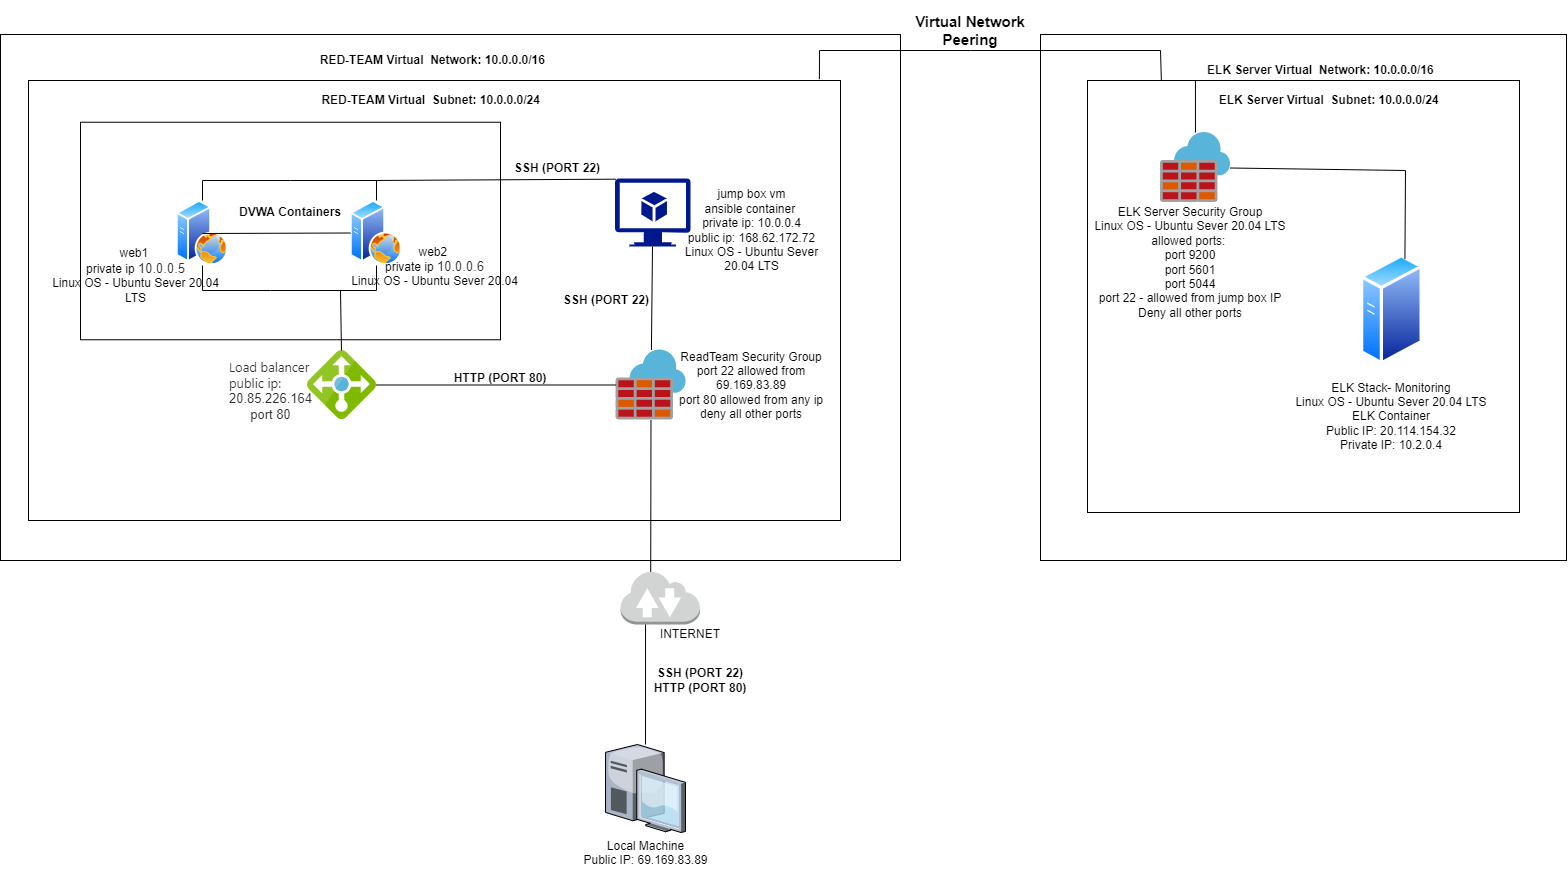

The diagram above was exported from draw.io. Its source (the exported page's mxGraphModel, read from the mxfile embedded in the PNG):
<mxGraphModel dx="2031" dy="1089" grid="1" gridSize="10" guides="1" tooltips="1" connect="1" arrows="1" fold="1" page="1" pageScale="1" pageWidth="850" pageHeight="1100" math="0" shadow="0">
  <root>
    <mxCell id="0" />
    <mxCell id="1" parent="0" />
    <mxCell id="P2XpWI_kCbFWQ1wtd_hK-64" value="" style="rounded=0;whiteSpace=wrap;html=1;labelBackgroundColor=none;" parent="1" vertex="1">
      <mxGeometry y="44" width="900" height="526" as="geometry" />
    </mxCell>
    <mxCell id="P2XpWI_kCbFWQ1wtd_hK-21" value="" style="rounded=0;whiteSpace=wrap;html=1;" parent="1" vertex="1">
      <mxGeometry x="142" y="240" width="120" height="60" as="geometry" />
    </mxCell>
    <mxCell id="P2XpWI_kCbFWQ1wtd_hK-1" value="Local Machine&lt;br&gt;Public IP: 69.169.83.89" style="verticalLabelPosition=bottom;sketch=0;aspect=fixed;html=1;verticalAlign=top;strokeColor=none;align=center;outlineConnect=0;shape=mxgraph.citrix.desktop;direction=east;" parent="1" vertex="1">
      <mxGeometry x="605.04" y="754" width="79.92" height="88" as="geometry" />
    </mxCell>
    <mxCell id="P2XpWI_kCbFWQ1wtd_hK-4" value="" style="rounded=0;whiteSpace=wrap;html=1;" parent="1" vertex="1">
      <mxGeometry x="28" y="90" width="812" height="440" as="geometry" />
    </mxCell>
    <mxCell id="P2XpWI_kCbFWQ1wtd_hK-6" value="" style="outlineConnect=0;dashed=0;verticalLabelPosition=bottom;verticalAlign=top;align=center;html=1;shape=mxgraph.aws3.internet_2;fillColor=#D2D3D3;gradientColor=none;" parent="1" vertex="1">
      <mxGeometry x="620" y="580" width="79.5" height="54" as="geometry" />
    </mxCell>
    <mxCell id="P2XpWI_kCbFWQ1wtd_hK-9" value="" style="sketch=0;aspect=fixed;html=1;points=[];align=center;image;fontSize=12;image=img/lib/mscae/Azure_Firewall.svg;" parent="1" vertex="1">
      <mxGeometry x="615.56" y="359.5" width="70" height="70" as="geometry" />
    </mxCell>
    <mxCell id="P2XpWI_kCbFWQ1wtd_hK-15" value="" style="sketch=0;aspect=fixed;html=1;points=[];align=center;image;fontSize=12;image=img/lib/mscae/Load_Balancer_feature.svg;" parent="1" vertex="1">
      <mxGeometry x="307" y="360" width="69" height="69" as="geometry" />
    </mxCell>
    <mxCell id="P2XpWI_kCbFWQ1wtd_hK-16" value="" style="endArrow=none;html=1;rounded=0;" parent="1" source="P2XpWI_kCbFWQ1wtd_hK-9" target="P2XpWI_kCbFWQ1wtd_hK-15" edge="1">
      <mxGeometry width="50" height="50" relative="1" as="geometry">
        <mxPoint x="500" y="440" as="sourcePoint" />
        <mxPoint x="550" y="390" as="targetPoint" />
      </mxGeometry>
    </mxCell>
    <mxCell id="P2XpWI_kCbFWQ1wtd_hK-20" value="" style="rounded=0;whiteSpace=wrap;html=1;" parent="1" vertex="1">
      <mxGeometry x="80" y="131.75" width="420" height="217.5" as="geometry" />
    </mxCell>
    <mxCell id="P2XpWI_kCbFWQ1wtd_hK-23" value="" style="aspect=fixed;perimeter=ellipsePerimeter;html=1;align=center;shadow=0;dashed=0;spacingTop=3;image;image=img/lib/active_directory/web_server.svg;" parent="1" vertex="1">
      <mxGeometry x="176" y="210" width="52" height="65" as="geometry" />
    </mxCell>
    <mxCell id="P2XpWI_kCbFWQ1wtd_hK-24" value="" style="aspect=fixed;perimeter=ellipsePerimeter;html=1;align=center;shadow=0;dashed=0;spacingTop=3;image;image=img/lib/active_directory/web_server.svg;" parent="1" vertex="1">
      <mxGeometry x="350" y="210" width="52" height="65" as="geometry" />
    </mxCell>
    <mxCell id="P2XpWI_kCbFWQ1wtd_hK-27" value="" style="endArrow=none;html=1;rounded=0;exitX=0;exitY=0.5;exitDx=0;exitDy=0;" parent="1" source="P2XpWI_kCbFWQ1wtd_hK-24" edge="1">
      <mxGeometry width="50" height="50" relative="1" as="geometry">
        <mxPoint x="250" y="290" as="sourcePoint" />
        <mxPoint x="202" y="243" as="targetPoint" />
      </mxGeometry>
    </mxCell>
    <mxCell id="P2XpWI_kCbFWQ1wtd_hK-32" value="" style="endArrow=none;html=1;rounded=0;" parent="1" source="P2XpWI_kCbFWQ1wtd_hK-15" edge="1">
      <mxGeometry width="50" height="50" relative="1" as="geometry">
        <mxPoint x="300" y="370" as="sourcePoint" />
        <mxPoint x="340" y="300" as="targetPoint" />
      </mxGeometry>
    </mxCell>
    <mxCell id="P2XpWI_kCbFWQ1wtd_hK-34" value="" style="sketch=0;aspect=fixed;pointerEvents=1;shadow=0;dashed=0;html=1;strokeColor=none;labelPosition=center;verticalLabelPosition=bottom;verticalAlign=top;align=center;fillColor=#00188D;shape=mxgraph.azure.virtual_machine_feature" parent="1" vertex="1">
      <mxGeometry x="614.56" y="188" width="75.56" height="68" as="geometry" />
    </mxCell>
    <mxCell id="P2XpWI_kCbFWQ1wtd_hK-37" value="" style="endArrow=none;html=1;rounded=0;entryX=0.01;entryY=0.01;entryDx=0;entryDy=0;entryPerimeter=0;" parent="1" target="P2XpWI_kCbFWQ1wtd_hK-34" edge="1">
      <mxGeometry width="50" height="50" relative="1" as="geometry">
        <mxPoint x="370" y="190" as="sourcePoint" />
        <mxPoint x="630" y="190" as="targetPoint" />
      </mxGeometry>
    </mxCell>
    <mxCell id="P2XpWI_kCbFWQ1wtd_hK-38" value="" style="endArrow=none;html=1;rounded=0;entryX=0.5;entryY=0;entryDx=0;entryDy=0;exitX=0.5;exitY=0;exitDx=0;exitDy=0;" parent="1" source="P2XpWI_kCbFWQ1wtd_hK-23" target="P2XpWI_kCbFWQ1wtd_hK-24" edge="1">
      <mxGeometry width="50" height="50" relative="1" as="geometry">
        <mxPoint x="220" y="220" as="sourcePoint" />
        <mxPoint x="270" y="170" as="targetPoint" />
        <Array as="points">
          <mxPoint x="202" y="190" />
          <mxPoint x="290" y="190" />
          <mxPoint x="376" y="190" />
        </Array>
      </mxGeometry>
    </mxCell>
    <mxCell id="P2XpWI_kCbFWQ1wtd_hK-40" value="" style="endArrow=none;html=1;rounded=0;exitX=0.5;exitY=1;exitDx=0;exitDy=0;" parent="1" source="P2XpWI_kCbFWQ1wtd_hK-23" target="P2XpWI_kCbFWQ1wtd_hK-24" edge="1">
      <mxGeometry width="50" height="50" relative="1" as="geometry">
        <mxPoint x="290" y="320" as="sourcePoint" />
        <mxPoint x="340" y="270" as="targetPoint" />
        <Array as="points">
          <mxPoint x="202" y="300" />
          <mxPoint x="270" y="300" />
          <mxPoint x="376" y="300" />
        </Array>
      </mxGeometry>
    </mxCell>
    <mxCell id="P2XpWI_kCbFWQ1wtd_hK-41" value="" style="endArrow=none;html=1;rounded=0;" parent="1" source="P2XpWI_kCbFWQ1wtd_hK-9" target="P2XpWI_kCbFWQ1wtd_hK-34" edge="1">
      <mxGeometry width="50" height="50" relative="1" as="geometry">
        <mxPoint x="620" y="295" as="sourcePoint" />
        <mxPoint x="670" y="245" as="targetPoint" />
      </mxGeometry>
    </mxCell>
    <mxCell id="P2XpWI_kCbFWQ1wtd_hK-42" value="" style="endArrow=none;html=1;rounded=0;exitX=0.38;exitY=0.025;exitDx=0;exitDy=0;exitPerimeter=0;" parent="1" source="P2XpWI_kCbFWQ1wtd_hK-6" target="P2XpWI_kCbFWQ1wtd_hK-9" edge="1">
      <mxGeometry width="50" height="50" relative="1" as="geometry">
        <mxPoint x="620" y="509" as="sourcePoint" />
        <mxPoint x="670" y="459" as="targetPoint" />
        <Array as="points" />
      </mxGeometry>
    </mxCell>
    <mxCell id="P2XpWI_kCbFWQ1wtd_hK-43" value="" style="endArrow=none;html=1;rounded=0;" parent="1" source="P2XpWI_kCbFWQ1wtd_hK-1" edge="1">
      <mxGeometry width="50" height="50" relative="1" as="geometry">
        <mxPoint x="595.04" y="684" as="sourcePoint" />
        <mxPoint x="645.04" y="634" as="targetPoint" />
      </mxGeometry>
    </mxCell>
    <mxCell id="P2XpWI_kCbFWQ1wtd_hK-44" value="" style="whiteSpace=wrap;html=1;verticalAlign=top;strokeColor=none;sketch=0;" parent="1" vertex="1">
      <mxGeometry x="744.9200000000001" y="768" width="120" height="60" as="geometry" />
    </mxCell>
    <UserObject label="INTERNET" placeholders="1" name="Variable" id="P2XpWI_kCbFWQ1wtd_hK-46">
      <mxCell style="text;html=1;strokeColor=none;fillColor=none;align=center;verticalAlign=middle;whiteSpace=wrap;overflow=hidden;" parent="1" vertex="1">
        <mxGeometry x="650" y="634" width="80" height="20" as="geometry" />
      </mxCell>
    </UserObject>
    <UserObject label="SSH (PORT 22)&lt;br&gt;HTTP (PORT 80)" placeholders="1" name="Variable" id="P2XpWI_kCbFWQ1wtd_hK-47">
      <mxCell style="text;html=1;strokeColor=none;fillColor=none;align=center;verticalAlign=middle;whiteSpace=wrap;overflow=hidden;fontStyle=1" parent="1" vertex="1">
        <mxGeometry x="650" y="670" width="100" height="40" as="geometry" />
      </mxCell>
    </UserObject>
    <UserObject label="HTTP (PORT 80)" placeholders="1" name="Variable" id="P2XpWI_kCbFWQ1wtd_hK-48">
      <mxCell style="text;html=1;strokeColor=none;fillColor=none;align=center;verticalAlign=middle;whiteSpace=wrap;overflow=hidden;fontStyle=1" parent="1" vertex="1">
        <mxGeometry x="440" y="378" width="120" height="20" as="geometry" />
      </mxCell>
    </UserObject>
    <UserObject label="SSH (PORT 22)" placeholders="1" name="Variable" id="P2XpWI_kCbFWQ1wtd_hK-51">
      <mxCell style="text;html=1;strokeColor=none;fillColor=none;align=center;verticalAlign=middle;whiteSpace=wrap;overflow=hidden;fontStyle=1" parent="1" vertex="1">
        <mxGeometry x="549" y="300" width="114" height="20" as="geometry" />
      </mxCell>
    </UserObject>
    <UserObject label="&lt;div style=&quot;text-align: left&quot;&gt;&lt;font color=&quot;#323130&quot; face=&quot;az_ea_font, Segoe UI, az_font, system-ui, -apple-system, BlinkMacSystemFont, Roboto, Oxygen, Ubuntu, Cantarell, Open Sans, Helvetica Neue, sans-serif&quot;&gt;&lt;span style=&quot;font-size: 13px;&quot;&gt;Load balancer&lt;br&gt;public ip:&amp;nbsp;&lt;/span&gt;&lt;/font&gt;&lt;/div&gt;&lt;span style=&quot;color: rgb(50, 49, 48); font-size: 13px; text-align: left;&quot;&gt;20.85.226.164&lt;br&gt;port 80&lt;br&gt;&lt;/span&gt;" placeholders="1" name="Variable" id="P2XpWI_kCbFWQ1wtd_hK-52">
      <mxCell style="text;html=1;strokeColor=none;fillColor=none;align=center;verticalAlign=middle;whiteSpace=wrap;overflow=hidden;labelBackgroundColor=none;" parent="1" vertex="1">
        <mxGeometry x="130" y="359.25" width="281" height="80.5" as="geometry" />
      </mxCell>
    </UserObject>
    <UserObject label="jump box vm&lt;br&gt;ansible container&amp;nbsp;&lt;br&gt;private ip: 10.0.0.4&lt;br&gt;public ip: 168.62.172.72&lt;br&gt;Linux OS - Ubuntu Sever 20.04 LTS" placeholders="1" name="Variable" id="P2XpWI_kCbFWQ1wtd_hK-56">
      <mxCell style="text;html=1;strokeColor=none;fillColor=none;align=center;verticalAlign=middle;whiteSpace=wrap;overflow=hidden;labelBackgroundColor=none;" parent="1" vertex="1">
        <mxGeometry x="668.5" y="187" width="165" height="105" as="geometry" />
      </mxCell>
    </UserObject>
    <UserObject label="ReadTeam Security Group&lt;br&gt;port 22 allowed from 69.169.83.89&lt;br&gt;port 80 allowed from any ip&lt;br&gt;deny all other ports" placeholders="1" name="Variable" id="P2XpWI_kCbFWQ1wtd_hK-57">
      <mxCell style="text;html=1;strokeColor=none;fillColor=none;align=center;verticalAlign=middle;whiteSpace=wrap;overflow=hidden;labelBackgroundColor=none;" parent="1" vertex="1">
        <mxGeometry x="674" y="349.25" width="154" height="90.5" as="geometry" />
      </mxCell>
    </UserObject>
    <UserObject label="web1&amp;nbsp;&lt;br&gt;private ip&amp;nbsp;&lt;span style=&quot;color: rgb(50 , 49 , 48) ; font-family: &amp;#34;az_ea_font&amp;#34; , &amp;#34;segoe ui&amp;#34; , &amp;#34;az_font&amp;#34; , , , &amp;#34;blinkmacsystemfont&amp;#34; , &amp;#34;roboto&amp;#34; , &amp;#34;oxygen&amp;#34; , &amp;#34;ubuntu&amp;#34; , &amp;#34;cantarell&amp;#34; , &amp;#34;open sans&amp;#34; , &amp;#34;helvetica neue&amp;#34; , sans-serif ; font-size: 13px&quot;&gt;10.0.0.5&lt;br&gt;&lt;/span&gt;Linux OS - Ubuntu Sever 20.04 LTS" placeholders="1" name="Variable" id="P2XpWI_kCbFWQ1wtd_hK-58">
      <mxCell style="text;html=1;strokeColor=none;fillColor=none;align=center;verticalAlign=middle;whiteSpace=wrap;overflow=hidden;labelBackgroundColor=none;" parent="1" vertex="1">
        <mxGeometry x="40" y="250" width="191" height="70" as="geometry" />
      </mxCell>
    </UserObject>
    <UserObject label="SSH (PORT 22)" placeholders="1" name="Variable" id="P2XpWI_kCbFWQ1wtd_hK-60">
      <mxCell style="text;html=1;strokeColor=none;fillColor=none;align=center;verticalAlign=middle;whiteSpace=wrap;overflow=hidden;fontStyle=1" parent="1" vertex="1">
        <mxGeometry x="500" y="168" width="114" height="20" as="geometry" />
      </mxCell>
    </UserObject>
    <UserObject label="web2&amp;nbsp;&lt;br&gt;private ip&amp;nbsp;&lt;span style=&quot;color: rgb(50 , 49 , 48) ; font-family: &amp;#34;az_ea_font&amp;#34; , &amp;#34;segoe ui&amp;#34; , &amp;#34;az_font&amp;#34; , , , &amp;#34;blinkmacsystemfont&amp;#34; , &amp;#34;roboto&amp;#34; , &amp;#34;oxygen&amp;#34; , &amp;#34;ubuntu&amp;#34; , &amp;#34;cantarell&amp;#34; , &amp;#34;open sans&amp;#34; , &amp;#34;helvetica neue&amp;#34; , sans-serif ; font-size: 13px&quot;&gt;10.0.0.6&lt;br&gt;&lt;/span&gt;Linux OS - Ubuntu Sever 20.04 LTS" placeholders="1" name="Variable" id="P2XpWI_kCbFWQ1wtd_hK-61">
      <mxCell style="text;html=1;strokeColor=none;fillColor=none;align=center;verticalAlign=middle;whiteSpace=wrap;overflow=hidden;labelBackgroundColor=none;" parent="1" vertex="1">
        <mxGeometry x="338.5" y="252" width="191" height="50" as="geometry" />
      </mxCell>
    </UserObject>
    <UserObject label="DVWA Containers" placeholders="1" name="Variable" id="P2XpWI_kCbFWQ1wtd_hK-62">
      <mxCell style="text;html=1;strokeColor=none;fillColor=none;align=center;verticalAlign=middle;whiteSpace=wrap;overflow=hidden;labelBackgroundColor=none;fontStyle=1" parent="1" vertex="1">
        <mxGeometry x="224.25" y="212" width="131.5" height="20" as="geometry" />
      </mxCell>
    </UserObject>
    <UserObject label="RED-TEAM Virtual&amp;nbsp; Subnet: 10.0.0.0/24&amp;nbsp;&amp;nbsp;&lt;br&gt;&lt;div class=&quot;fxc-gc-cell fxc-gc-columncell_36_2&quot; id=&quot;fxc-gc-cell-content_36_2&quot; style=&quot;font-size: 13px ; box-sizing: border-box ; display: inline-block ; margin: 0px 4px ; overflow: hidden ; max-height: 31px ; width: 140px ; color: rgb(50 , 49 , 48) ; font-family: &amp;#34;az_ea_font&amp;#34; , &amp;#34;segoe ui&amp;#34; , &amp;#34;az_font&amp;#34; , , , &amp;#34;blinkmacsystemfont&amp;#34; , &amp;#34;roboto&amp;#34; , &amp;#34;oxygen&amp;#34; , &amp;#34;ubuntu&amp;#34; , &amp;#34;cantarell&amp;#34; , &amp;#34;open sans&amp;#34; , &amp;#34;helvetica neue&amp;#34; , sans-serif ; background-color: rgb(237 , 235 , 233) ; outline: none&quot;&gt;&lt;/div&gt;" placeholders="1" name="Variable" id="P2XpWI_kCbFWQ1wtd_hK-63">
      <mxCell style="text;html=1;strokeColor=none;fillColor=none;align=center;verticalAlign=middle;whiteSpace=wrap;overflow=hidden;labelBackgroundColor=none;fontStyle=1" parent="1" vertex="1">
        <mxGeometry x="282" y="100" width="304" height="20" as="geometry" />
      </mxCell>
    </UserObject>
    <UserObject label="RED-TEAM Virtual&amp;nbsp; Network: 10.0.0.0/16&amp;nbsp;&lt;br&gt;&lt;div class=&quot;fxc-gc-cell fxc-gc-columncell_36_2&quot; id=&quot;fxc-gc-cell-content_36_2&quot; style=&quot;font-size: 13px ; box-sizing: border-box ; display: inline-block ; margin: 0px 4px ; overflow: hidden ; max-height: 31px ; width: 140px ; color: rgb(50 , 49 , 48) ; font-family: &amp;#34;az_ea_font&amp;#34; , &amp;#34;segoe ui&amp;#34; , &amp;#34;az_font&amp;#34; , , , &amp;#34;blinkmacsystemfont&amp;#34; , &amp;#34;roboto&amp;#34; , &amp;#34;oxygen&amp;#34; , &amp;#34;ubuntu&amp;#34; , &amp;#34;cantarell&amp;#34; , &amp;#34;open sans&amp;#34; , &amp;#34;helvetica neue&amp;#34; , sans-serif ; background-color: rgb(237 , 235 , 233) ; outline: none&quot;&gt;&lt;/div&gt;" placeholders="1" name="Variable" id="P2XpWI_kCbFWQ1wtd_hK-65">
      <mxCell style="text;html=1;strokeColor=none;fillColor=none;align=center;verticalAlign=middle;whiteSpace=wrap;overflow=hidden;labelBackgroundColor=none;fontStyle=1" parent="1" vertex="1">
        <mxGeometry x="282" y="60" width="304" height="20" as="geometry" />
      </mxCell>
    </UserObject>
    <mxCell id="JdjrIo_w90qyHCsQZLxd-2" value="" style="whiteSpace=wrap;html=1;aspect=fixed;" vertex="1" parent="1">
      <mxGeometry x="1040" y="44" width="526" height="526" as="geometry" />
    </mxCell>
    <mxCell id="JdjrIo_w90qyHCsQZLxd-3" value="" style="whiteSpace=wrap;html=1;aspect=fixed;" vertex="1" parent="1">
      <mxGeometry x="1087" y="90" width="432" height="432" as="geometry" />
    </mxCell>
    <mxCell id="JdjrIo_w90qyHCsQZLxd-5" value="" style="endArrow=none;html=1;rounded=0;exitX=0.974;exitY=-0.003;exitDx=0;exitDy=0;exitPerimeter=0;entryX=0.171;entryY=0.001;entryDx=0;entryDy=0;entryPerimeter=0;" edge="1" parent="1" source="P2XpWI_kCbFWQ1wtd_hK-4" target="JdjrIo_w90qyHCsQZLxd-3">
      <mxGeometry width="50" height="50" relative="1" as="geometry">
        <mxPoint x="820" y="100" as="sourcePoint" />
        <mxPoint x="870" y="50" as="targetPoint" />
        <Array as="points">
          <mxPoint x="819" y="60" />
          <mxPoint x="970" y="60" />
          <mxPoint x="1160" y="60" />
        </Array>
      </mxGeometry>
    </mxCell>
    <UserObject label="Virtual Network Peering" placeholders="1" name="Variable" id="JdjrIo_w90qyHCsQZLxd-6">
      <mxCell style="text;html=1;strokeColor=none;fillColor=none;align=center;verticalAlign=middle;whiteSpace=wrap;overflow=hidden;fontSize=15;fontStyle=1" vertex="1" parent="1">
        <mxGeometry x="910" y="10" width="120" height="60" as="geometry" />
      </mxCell>
    </UserObject>
    <UserObject label="ELK Server Virtual&amp;nbsp; Network: 10.0.0.0/16&amp;nbsp;&lt;br&gt;&lt;div class=&quot;fxc-gc-cell fxc-gc-columncell_36_2&quot; id=&quot;fxc-gc-cell-content_36_2&quot; style=&quot;font-size: 13px ; box-sizing: border-box ; display: inline-block ; margin: 0px 4px ; overflow: hidden ; max-height: 31px ; width: 140px ; color: rgb(50 , 49 , 48) ; font-family: &amp;#34;az_ea_font&amp;#34; , &amp;#34;segoe ui&amp;#34; , &amp;#34;az_font&amp;#34; , , , &amp;#34;blinkmacsystemfont&amp;#34; , &amp;#34;roboto&amp;#34; , &amp;#34;oxygen&amp;#34; , &amp;#34;ubuntu&amp;#34; , &amp;#34;cantarell&amp;#34; , &amp;#34;open sans&amp;#34; , &amp;#34;helvetica neue&amp;#34; , sans-serif ; background-color: rgb(237 , 235 , 233) ; outline: none&quot;&gt;&lt;/div&gt;" placeholders="1" name="Variable" id="JdjrIo_w90qyHCsQZLxd-7">
      <mxCell style="text;html=1;strokeColor=none;fillColor=none;align=center;verticalAlign=middle;whiteSpace=wrap;overflow=hidden;labelBackgroundColor=none;fontStyle=1" vertex="1" parent="1">
        <mxGeometry x="1170" y="70" width="304" height="20" as="geometry" />
      </mxCell>
    </UserObject>
    <UserObject label="ELK Server Virtual&amp;nbsp; Subnet: 10.0.0.0/24&amp;nbsp;&amp;nbsp;&lt;br&gt;&lt;div class=&quot;fxc-gc-cell fxc-gc-columncell_36_2&quot; id=&quot;fxc-gc-cell-content_36_2&quot; style=&quot;font-size: 13px ; box-sizing: border-box ; display: inline-block ; margin: 0px 4px ; overflow: hidden ; max-height: 31px ; width: 140px ; color: rgb(50 , 49 , 48) ; font-family: &amp;#34;az_ea_font&amp;#34; , &amp;#34;segoe ui&amp;#34; , &amp;#34;az_font&amp;#34; , , , &amp;#34;blinkmacsystemfont&amp;#34; , &amp;#34;roboto&amp;#34; , &amp;#34;oxygen&amp;#34; , &amp;#34;ubuntu&amp;#34; , &amp;#34;cantarell&amp;#34; , &amp;#34;open sans&amp;#34; , &amp;#34;helvetica neue&amp;#34; , sans-serif ; background-color: rgb(237 , 235 , 233) ; outline: none&quot;&gt;&lt;/div&gt;" placeholders="1" name="Variable" id="JdjrIo_w90qyHCsQZLxd-8">
      <mxCell style="text;html=1;strokeColor=none;fillColor=none;align=center;verticalAlign=middle;whiteSpace=wrap;overflow=hidden;labelBackgroundColor=none;fontStyle=1" vertex="1" parent="1">
        <mxGeometry x="1180" y="100" width="304" height="20" as="geometry" />
      </mxCell>
    </UserObject>
    <mxCell id="JdjrIo_w90qyHCsQZLxd-9" value="" style="sketch=0;aspect=fixed;html=1;points=[];align=center;image;fontSize=12;image=img/lib/mscae/Azure_Firewall.svg;" vertex="1" parent="1">
      <mxGeometry x="1160" y="142" width="70" height="70" as="geometry" />
    </mxCell>
    <mxCell id="JdjrIo_w90qyHCsQZLxd-10" value="" style="endArrow=none;html=1;rounded=0;fontSize=15;entryX=0.082;entryY=0.972;entryDx=0;entryDy=0;entryPerimeter=0;" edge="1" parent="1" source="JdjrIo_w90qyHCsQZLxd-9" target="JdjrIo_w90qyHCsQZLxd-7">
      <mxGeometry width="50" height="50" relative="1" as="geometry">
        <mxPoint x="1170" y="190" as="sourcePoint" />
        <mxPoint x="1220" y="140" as="targetPoint" />
      </mxGeometry>
    </mxCell>
    <UserObject label="ELK Server Security Group&lt;br&gt;Linux OS - Ubuntu Sever 20.04 LTS&lt;br&gt;allowed ports:&amp;nbsp;&lt;br&gt;port 9200&lt;br&gt;port 5601&lt;br&gt;port 5044&lt;br&gt;port 22 - allowed from jump box IP&lt;br&gt;Deny all other ports" placeholders="1" name="Variable" id="JdjrIo_w90qyHCsQZLxd-11">
      <mxCell style="text;html=1;strokeColor=none;fillColor=none;align=center;verticalAlign=middle;whiteSpace=wrap;overflow=hidden;labelBackgroundColor=none;" vertex="1" parent="1">
        <mxGeometry x="1080" y="168" width="220" height="207.25" as="geometry" />
      </mxCell>
    </UserObject>
    <mxCell id="JdjrIo_w90qyHCsQZLxd-12" value="" style="aspect=fixed;perimeter=ellipsePerimeter;html=1;align=center;shadow=0;dashed=0;spacingTop=3;image;image=img/lib/active_directory/generic_server.svg;fontSize=15;" vertex="1" parent="1">
      <mxGeometry x="1360" y="263.25" width="62.72" height="112" as="geometry" />
    </mxCell>
    <mxCell id="JdjrIo_w90qyHCsQZLxd-13" value="" style="endArrow=none;html=1;rounded=0;fontSize=15;entryX=0.75;entryY=0;entryDx=0;entryDy=0;" edge="1" parent="1" source="JdjrIo_w90qyHCsQZLxd-9" target="JdjrIo_w90qyHCsQZLxd-12">
      <mxGeometry width="50" height="50" relative="1" as="geometry">
        <mxPoint x="1310" y="260" as="sourcePoint" />
        <mxPoint x="1360" y="210" as="targetPoint" />
        <Array as="points">
          <mxPoint x="1405" y="180" />
        </Array>
      </mxGeometry>
    </mxCell>
    <UserObject label="ELK Stack- Monitoring&lt;br&gt;Linux OS - Ubuntu Sever 20.04 LTS&lt;br&gt;ELK Container&lt;br&gt;Public IP: 20.114.154.32&lt;br&gt;Private IP: 10.2.0.4" placeholders="1" name="Variable" id="JdjrIo_w90qyHCsQZLxd-14">
      <mxCell style="text;html=1;strokeColor=none;fillColor=none;align=center;verticalAlign=middle;whiteSpace=wrap;overflow=hidden;labelBackgroundColor=none;" vertex="1" parent="1">
        <mxGeometry x="1281.3600000000001" y="322.75" width="220" height="207.25" as="geometry" />
      </mxCell>
    </UserObject>
  </root>
</mxGraphModel>